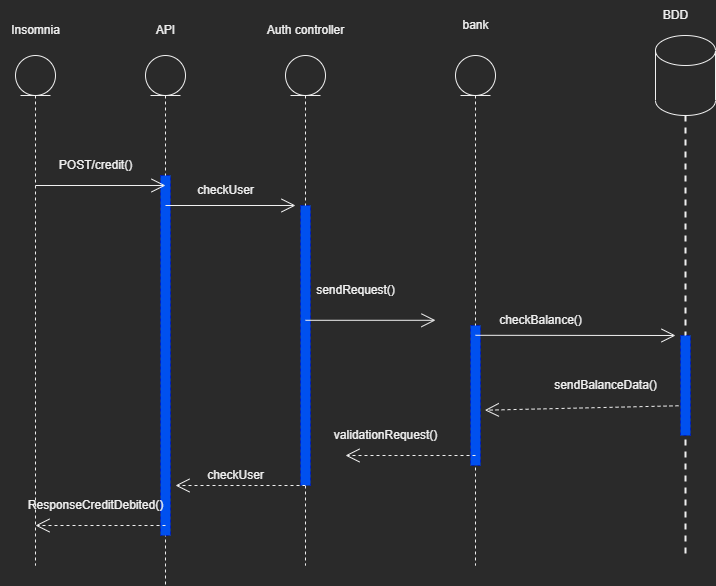

The diagram above was exported from draw.io. Its source (the exported page's mxGraphModel, read from the mxfile embedded in the PNG):
<mxGraphModel dx="1185" dy="588" grid="1" gridSize="10" guides="1" tooltips="1" connect="1" arrows="1" fold="1" page="1" pageScale="1" pageWidth="827" pageHeight="1169" math="0" shadow="0">
  <root>
    <mxCell id="0" />
    <mxCell id="1" parent="0" />
    <mxCell id="F2Pl9VeFhpRgYNjunomt-16" value="" style="shape=umlLifeline;participant=umlEntity;perimeter=lifelinePerimeter;whiteSpace=wrap;html=1;container=1;collapsible=0;recursiveResize=0;verticalAlign=top;spacingTop=36;outlineConnect=0;fillColor=none;" vertex="1" parent="1">
      <mxGeometry x="180" y="200" width="40" height="530" as="geometry" />
    </mxCell>
    <mxCell id="F2Pl9VeFhpRgYNjunomt-46" value="" style="html=1;points=[];perimeter=orthogonalPerimeter;dashed=1;fillColor=#0050ef;fontColor=#ffffff;strokeColor=#001DBC;" vertex="1" parent="F2Pl9VeFhpRgYNjunomt-16">
      <mxGeometry x="15" y="120" width="10" height="360" as="geometry" />
    </mxCell>
    <mxCell id="F2Pl9VeFhpRgYNjunomt-17" value="API" style="text;html=1;align=center;verticalAlign=middle;resizable=0;points=[];autosize=1;strokeColor=none;fillColor=none;" vertex="1" parent="1">
      <mxGeometry x="180" y="160" width="40" height="30" as="geometry" />
    </mxCell>
    <mxCell id="F2Pl9VeFhpRgYNjunomt-20" value="" style="shape=umlLifeline;participant=umlEntity;perimeter=lifelinePerimeter;whiteSpace=wrap;html=1;container=1;collapsible=0;recursiveResize=0;verticalAlign=top;spacingTop=36;outlineConnect=0;" vertex="1" parent="1">
      <mxGeometry x="50" y="200" width="40" height="510" as="geometry" />
    </mxCell>
    <mxCell id="F2Pl9VeFhpRgYNjunomt-21" value="Insomnia" style="text;html=1;align=center;verticalAlign=middle;resizable=0;points=[];autosize=1;strokeColor=none;fillColor=none;" vertex="1" parent="1">
      <mxGeometry x="35" y="160" width="70" height="30" as="geometry" />
    </mxCell>
    <mxCell id="F2Pl9VeFhpRgYNjunomt-22" value="" style="shape=umlLifeline;participant=umlEntity;perimeter=lifelinePerimeter;whiteSpace=wrap;html=1;container=1;collapsible=0;recursiveResize=0;verticalAlign=top;spacingTop=36;outlineConnect=0;fillColor=none;" vertex="1" parent="1">
      <mxGeometry x="320" y="200" width="40" height="510" as="geometry" />
    </mxCell>
    <mxCell id="F2Pl9VeFhpRgYNjunomt-47" value="" style="html=1;points=[];perimeter=orthogonalPerimeter;dashed=1;fillColor=#0050ef;fontColor=#ffffff;strokeColor=#001DBC;" vertex="1" parent="F2Pl9VeFhpRgYNjunomt-22">
      <mxGeometry x="15" y="150" width="10" height="280" as="geometry" />
    </mxCell>
    <mxCell id="F2Pl9VeFhpRgYNjunomt-23" value="Auth controller" style="text;html=1;align=center;verticalAlign=middle;resizable=0;points=[];autosize=1;strokeColor=none;fillColor=none;" vertex="1" parent="1">
      <mxGeometry x="290" y="160" width="100" height="30" as="geometry" />
    </mxCell>
    <mxCell id="F2Pl9VeFhpRgYNjunomt-24" value="" style="shape=umlLifeline;participant=umlEntity;perimeter=lifelinePerimeter;whiteSpace=wrap;html=1;container=1;collapsible=0;recursiveResize=0;verticalAlign=top;spacingTop=36;outlineConnect=0;" vertex="1" parent="1">
      <mxGeometry x="490" y="200" width="40" height="510" as="geometry" />
    </mxCell>
    <mxCell id="F2Pl9VeFhpRgYNjunomt-48" value="" style="html=1;points=[];perimeter=orthogonalPerimeter;dashed=1;fillColor=#0050ef;fontColor=#ffffff;strokeColor=#001DBC;" vertex="1" parent="F2Pl9VeFhpRgYNjunomt-24">
      <mxGeometry x="15" y="270" width="10" height="140" as="geometry" />
    </mxCell>
    <mxCell id="F2Pl9VeFhpRgYNjunomt-25" value="bank" style="text;html=1;align=center;verticalAlign=middle;resizable=0;points=[];autosize=1;strokeColor=none;fillColor=none;" vertex="1" parent="1">
      <mxGeometry x="485" y="155" width="50" height="30" as="geometry" />
    </mxCell>
    <mxCell id="F2Pl9VeFhpRgYNjunomt-26" value="" style="shape=cylinder3;whiteSpace=wrap;html=1;boundedLbl=1;backgroundOutline=1;size=15;" vertex="1" parent="1">
      <mxGeometry x="690" y="180" width="60" height="80" as="geometry" />
    </mxCell>
    <mxCell id="F2Pl9VeFhpRgYNjunomt-27" value="BDD" style="text;html=1;align=center;verticalAlign=middle;resizable=0;points=[];autosize=1;strokeColor=none;fillColor=none;" vertex="1" parent="1">
      <mxGeometry x="685" y="145" width="50" height="30" as="geometry" />
    </mxCell>
    <mxCell id="F2Pl9VeFhpRgYNjunomt-28" value="" style="line;strokeWidth=2;direction=south;html=1;dashed=1;" vertex="1" parent="1">
      <mxGeometry x="715" y="260" width="10" height="440" as="geometry" />
    </mxCell>
    <mxCell id="F2Pl9VeFhpRgYNjunomt-29" value="" style="endArrow=open;endFill=1;endSize=12;html=1;rounded=0;" edge="1" parent="1">
      <mxGeometry width="160" relative="1" as="geometry">
        <mxPoint x="70" y="330" as="sourcePoint" />
        <mxPoint x="200" y="330" as="targetPoint" />
      </mxGeometry>
    </mxCell>
    <mxCell id="F2Pl9VeFhpRgYNjunomt-30" value="" style="endArrow=open;endFill=1;endSize=12;html=1;rounded=0;" edge="1" parent="1">
      <mxGeometry width="160" relative="1" as="geometry">
        <mxPoint x="510" y="479.79" as="sourcePoint" />
        <mxPoint x="710" y="480" as="targetPoint" />
      </mxGeometry>
    </mxCell>
    <mxCell id="F2Pl9VeFhpRgYNjunomt-31" value="" style="endArrow=open;endFill=1;endSize=12;html=1;rounded=0;" edge="1" parent="1">
      <mxGeometry width="160" relative="1" as="geometry">
        <mxPoint x="200" y="350" as="sourcePoint" />
        <mxPoint x="330" y="350" as="targetPoint" />
      </mxGeometry>
    </mxCell>
    <mxCell id="F2Pl9VeFhpRgYNjunomt-32" value="" style="endArrow=open;endFill=1;endSize=12;html=1;rounded=0;" edge="1" parent="1">
      <mxGeometry width="160" relative="1" as="geometry">
        <mxPoint x="340" y="464.79" as="sourcePoint" />
        <mxPoint x="470" y="464.79" as="targetPoint" />
      </mxGeometry>
    </mxCell>
    <mxCell id="F2Pl9VeFhpRgYNjunomt-33" value="" style="endArrow=open;endFill=1;endSize=12;html=1;rounded=0;entryX=1.433;entryY=0.605;entryDx=0;entryDy=0;entryPerimeter=0;dashed=1;" edge="1" parent="1" target="F2Pl9VeFhpRgYNjunomt-48">
      <mxGeometry width="160" relative="1" as="geometry">
        <mxPoint x="725" y="550" as="sourcePoint" />
        <mxPoint x="590" y="550" as="targetPoint" />
      </mxGeometry>
    </mxCell>
    <mxCell id="F2Pl9VeFhpRgYNjunomt-34" value="" style="endArrow=open;endFill=1;endSize=12;html=1;rounded=0;dashed=1;" edge="1" parent="1">
      <mxGeometry width="160" relative="1" as="geometry">
        <mxPoint x="510" y="600" as="sourcePoint" />
        <mxPoint x="380" y="600" as="targetPoint" />
      </mxGeometry>
    </mxCell>
    <mxCell id="F2Pl9VeFhpRgYNjunomt-35" value="" style="endArrow=open;endFill=1;endSize=12;html=1;rounded=0;dashed=1;" edge="1" parent="1">
      <mxGeometry width="160" relative="1" as="geometry">
        <mxPoint x="340" y="630" as="sourcePoint" />
        <mxPoint x="210" y="630" as="targetPoint" />
      </mxGeometry>
    </mxCell>
    <mxCell id="F2Pl9VeFhpRgYNjunomt-36" value="" style="endArrow=open;endFill=1;endSize=12;html=1;rounded=0;dashed=1;" edge="1" parent="1">
      <mxGeometry width="160" relative="1" as="geometry">
        <mxPoint x="200" y="670" as="sourcePoint" />
        <mxPoint x="70" y="670" as="targetPoint" />
      </mxGeometry>
    </mxCell>
    <mxCell id="F2Pl9VeFhpRgYNjunomt-37" value="POST/credit()" style="text;html=1;align=center;verticalAlign=middle;resizable=0;points=[];autosize=1;strokeColor=none;fillColor=none;" vertex="1" parent="1">
      <mxGeometry x="80" y="295" width="100" height="30" as="geometry" />
    </mxCell>
    <mxCell id="F2Pl9VeFhpRgYNjunomt-38" value="checkUser" style="text;html=1;align=center;verticalAlign=middle;resizable=0;points=[];autosize=1;strokeColor=none;fillColor=none;" vertex="1" parent="1">
      <mxGeometry x="220" y="320" width="80" height="30" as="geometry" />
    </mxCell>
    <mxCell id="F2Pl9VeFhpRgYNjunomt-39" value="sendRequest()" style="text;html=1;align=center;verticalAlign=middle;resizable=0;points=[];autosize=1;strokeColor=none;fillColor=none;" vertex="1" parent="1">
      <mxGeometry x="340" y="420" width="100" height="30" as="geometry" />
    </mxCell>
    <mxCell id="F2Pl9VeFhpRgYNjunomt-40" value="checkBalance()" style="text;html=1;align=center;verticalAlign=middle;resizable=0;points=[];autosize=1;strokeColor=none;fillColor=none;" vertex="1" parent="1">
      <mxGeometry x="520" y="450" width="110" height="30" as="geometry" />
    </mxCell>
    <mxCell id="F2Pl9VeFhpRgYNjunomt-41" value="sendBalanceData()" style="text;html=1;align=center;verticalAlign=middle;resizable=0;points=[];autosize=1;strokeColor=none;fillColor=none;" vertex="1" parent="1">
      <mxGeometry x="575" y="515" width="130" height="30" as="geometry" />
    </mxCell>
    <mxCell id="F2Pl9VeFhpRgYNjunomt-42" value="validationRequest()" style="text;html=1;align=center;verticalAlign=middle;resizable=0;points=[];autosize=1;strokeColor=none;fillColor=none;" vertex="1" parent="1">
      <mxGeometry x="355" y="565" width="130" height="30" as="geometry" />
    </mxCell>
    <mxCell id="F2Pl9VeFhpRgYNjunomt-43" value="checkUser" style="text;html=1;align=center;verticalAlign=middle;resizable=0;points=[];autosize=1;strokeColor=none;fillColor=none;" vertex="1" parent="1">
      <mxGeometry x="230" y="605" width="80" height="30" as="geometry" />
    </mxCell>
    <mxCell id="F2Pl9VeFhpRgYNjunomt-44" value="ResponseCreditDebited()" style="text;html=1;align=center;verticalAlign=middle;resizable=0;points=[];autosize=1;strokeColor=none;fillColor=none;" vertex="1" parent="1">
      <mxGeometry x="50" y="635" width="160" height="30" as="geometry" />
    </mxCell>
    <mxCell id="F2Pl9VeFhpRgYNjunomt-49" value="" style="html=1;points=[];perimeter=orthogonalPerimeter;dashed=1;fillColor=#0050ef;fontColor=#ffffff;strokeColor=#001DBC;" vertex="1" parent="1">
      <mxGeometry x="715" y="480" width="10" height="100" as="geometry" />
    </mxCell>
  </root>
</mxGraphModel>